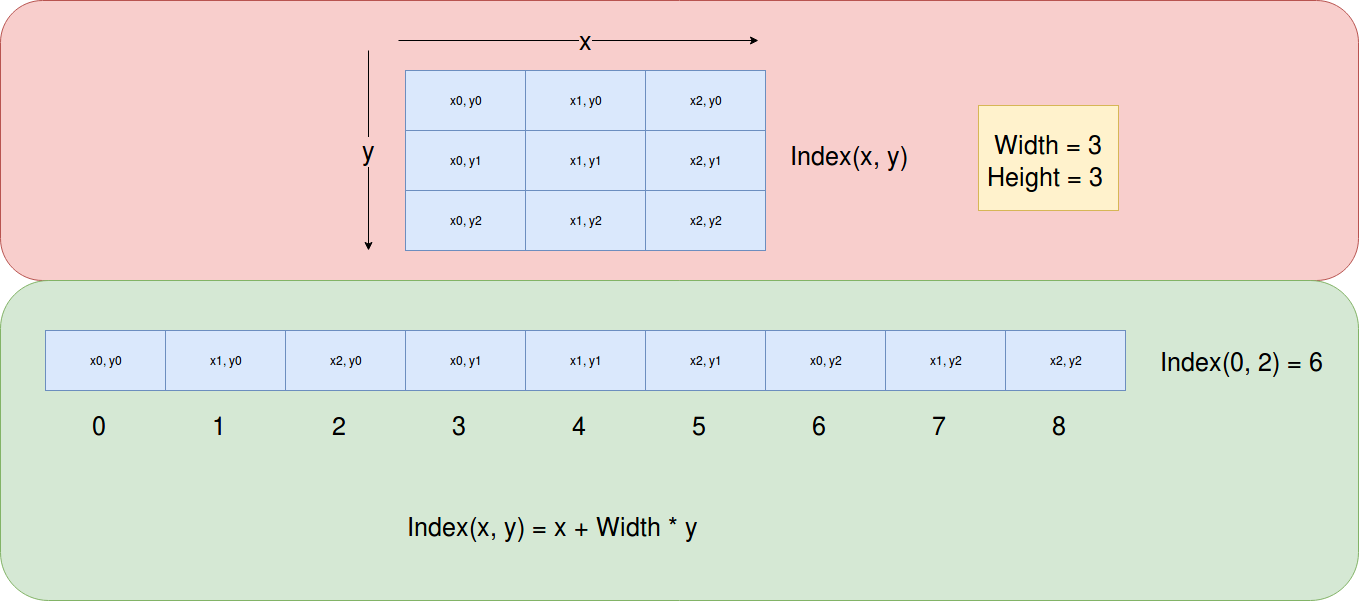

The diagram above was exported from draw.io. Its source (the exported page's mxGraphModel, read from the mxfile embedded in the PNG):
<mxGraphModel dx="1394" dy="780" grid="1" gridSize="10" guides="1" tooltips="1" connect="1" arrows="1" fold="1" page="1" pageScale="1" pageWidth="827" pageHeight="1169" math="0" shadow="0">
  <root>
    <mxCell id="0" />
    <mxCell id="1" parent="0" />
    <mxCell id="Yr5qbJbyBcfrkEfGp6mp-42" value="" style="rounded=1;whiteSpace=wrap;html=1;fontSize=25;fillColor=#f8cecc;strokeColor=#b85450;" vertex="1" parent="1">
      <mxGeometry x="242" y="120" width="1358" height="280" as="geometry" />
    </mxCell>
    <mxCell id="Yr5qbJbyBcfrkEfGp6mp-41" value="" style="rounded=0;whiteSpace=wrap;html=1;fontSize=25;fillColor=#fff2cc;strokeColor=#d6b656;" vertex="1" parent="1">
      <mxGeometry x="1220" y="225" width="140" height="105" as="geometry" />
    </mxCell>
    <mxCell id="Yr5qbJbyBcfrkEfGp6mp-1" value="x0, y0" style="rounded=0;whiteSpace=wrap;html=1;fillColor=#dae8fc;strokeColor=#6c8ebf;" vertex="1" parent="1">
      <mxGeometry x="647" y="190" width="120" height="60" as="geometry" />
    </mxCell>
    <mxCell id="Yr5qbJbyBcfrkEfGp6mp-2" value="x0, y1" style="rounded=0;whiteSpace=wrap;html=1;fillColor=#dae8fc;strokeColor=#6c8ebf;" vertex="1" parent="1">
      <mxGeometry x="647" y="250" width="120" height="60" as="geometry" />
    </mxCell>
    <mxCell id="Yr5qbJbyBcfrkEfGp6mp-3" value="x0, y2" style="rounded=0;whiteSpace=wrap;html=1;fillColor=#dae8fc;strokeColor=#6c8ebf;" vertex="1" parent="1">
      <mxGeometry x="647" y="310" width="120" height="60" as="geometry" />
    </mxCell>
    <mxCell id="Yr5qbJbyBcfrkEfGp6mp-5" value="x1, y0" style="rounded=0;whiteSpace=wrap;html=1;fillColor=#dae8fc;strokeColor=#6c8ebf;" vertex="1" parent="1">
      <mxGeometry x="767" y="190" width="120" height="60" as="geometry" />
    </mxCell>
    <mxCell id="Yr5qbJbyBcfrkEfGp6mp-6" value="x1, y1" style="rounded=0;whiteSpace=wrap;html=1;fillColor=#dae8fc;strokeColor=#6c8ebf;" vertex="1" parent="1">
      <mxGeometry x="767" y="250" width="120" height="60" as="geometry" />
    </mxCell>
    <mxCell id="Yr5qbJbyBcfrkEfGp6mp-7" value="x1, y2" style="rounded=0;whiteSpace=wrap;html=1;fillColor=#dae8fc;strokeColor=#6c8ebf;" vertex="1" parent="1">
      <mxGeometry x="767" y="310" width="120" height="60" as="geometry" />
    </mxCell>
    <mxCell id="Yr5qbJbyBcfrkEfGp6mp-8" value="x2, y0" style="rounded=0;whiteSpace=wrap;html=1;fillColor=#dae8fc;strokeColor=#6c8ebf;" vertex="1" parent="1">
      <mxGeometry x="887" y="190" width="120" height="60" as="geometry" />
    </mxCell>
    <mxCell id="Yr5qbJbyBcfrkEfGp6mp-9" value="x2, y1" style="rounded=0;whiteSpace=wrap;html=1;fillColor=#dae8fc;strokeColor=#6c8ebf;" vertex="1" parent="1">
      <mxGeometry x="887" y="250" width="120" height="60" as="geometry" />
    </mxCell>
    <mxCell id="Yr5qbJbyBcfrkEfGp6mp-10" value="x2, y2" style="rounded=0;whiteSpace=wrap;html=1;fillColor=#dae8fc;strokeColor=#6c8ebf;" vertex="1" parent="1">
      <mxGeometry x="887" y="310" width="120" height="60" as="geometry" />
    </mxCell>
    <mxCell id="Yr5qbJbyBcfrkEfGp6mp-21" value="Index(x, y)" style="text;html=1;fontSize=25;" vertex="1" parent="1">
      <mxGeometry x="1030" y="255" width="140" height="50" as="geometry" />
    </mxCell>
    <mxCell id="Yr5qbJbyBcfrkEfGp6mp-34" value="" style="endArrow=classic;html=1;fontSize=25;" edge="1" parent="1">
      <mxGeometry width="50" height="50" relative="1" as="geometry">
        <mxPoint x="640" y="160" as="sourcePoint" />
        <mxPoint x="1000" y="160" as="targetPoint" />
      </mxGeometry>
    </mxCell>
    <mxCell id="Yr5qbJbyBcfrkEfGp6mp-35" value="&lt;span style=&quot;&quot;&gt;x&lt;/span&gt;" style="text;html=1;resizable=0;points=[];align=center;verticalAlign=middle;labelBackgroundColor=#F8CECC;fontSize=25;" vertex="1" connectable="0" parent="Yr5qbJbyBcfrkEfGp6mp-34">
      <mxGeometry x="-0.1889" y="3" relative="1" as="geometry">
        <mxPoint x="41" y="3" as="offset" />
      </mxGeometry>
    </mxCell>
    <mxCell id="Yr5qbJbyBcfrkEfGp6mp-36" value="" style="endArrow=classic;html=1;fontSize=25;" edge="1" parent="1">
      <mxGeometry width="50" height="50" relative="1" as="geometry">
        <mxPoint x="610" y="170" as="sourcePoint" />
        <mxPoint x="610" y="370" as="targetPoint" />
      </mxGeometry>
    </mxCell>
    <mxCell id="Yr5qbJbyBcfrkEfGp6mp-38" value="y" style="text;html=1;resizable=0;points=[];align=center;verticalAlign=middle;labelBackgroundColor=#F8CECC;fontSize=25;" vertex="1" connectable="0" parent="Yr5qbJbyBcfrkEfGp6mp-36">
      <mxGeometry x="0.14" y="-2" relative="1" as="geometry">
        <mxPoint x="2" y="-14" as="offset" />
      </mxGeometry>
    </mxCell>
    <mxCell id="Yr5qbJbyBcfrkEfGp6mp-39" value="Width = 3" style="text;html=1;resizable=0;points=[];autosize=1;align=left;verticalAlign=top;spacingTop=-4;fontSize=25;" vertex="1" parent="1">
      <mxGeometry x="1234" y="248" width="120" height="30" as="geometry" />
    </mxCell>
    <mxCell id="Yr5qbJbyBcfrkEfGp6mp-40" value="Height = 3" style="text;html=1;resizable=0;points=[];autosize=1;align=left;verticalAlign=top;spacingTop=-4;fontSize=25;" vertex="1" parent="1">
      <mxGeometry x="1227" y="280" width="130" height="30" as="geometry" />
    </mxCell>
    <mxCell id="Yr5qbJbyBcfrkEfGp6mp-46" value="" style="rounded=1;whiteSpace=wrap;html=1;fontSize=25;fillColor=#d5e8d4;strokeColor=#82b366;" vertex="1" parent="1">
      <mxGeometry x="242" y="400" width="1358" height="320" as="geometry" />
    </mxCell>
    <mxCell id="Yr5qbJbyBcfrkEfGp6mp-47" value="x0, y0" style="rounded=0;whiteSpace=wrap;html=1;fillColor=#dae8fc;strokeColor=#6c8ebf;" vertex="1" parent="1">
      <mxGeometry x="287" y="450" width="120" height="60" as="geometry" />
    </mxCell>
    <mxCell id="Yr5qbJbyBcfrkEfGp6mp-48" value="x1, y0" style="rounded=0;whiteSpace=wrap;html=1;fillColor=#dae8fc;strokeColor=#6c8ebf;" vertex="1" parent="1">
      <mxGeometry x="407" y="450" width="120" height="60" as="geometry" />
    </mxCell>
    <mxCell id="Yr5qbJbyBcfrkEfGp6mp-49" value="x2, y0" style="rounded=0;whiteSpace=wrap;html=1;fillColor=#dae8fc;strokeColor=#6c8ebf;" vertex="1" parent="1">
      <mxGeometry x="527" y="450" width="120" height="60" as="geometry" />
    </mxCell>
    <mxCell id="Yr5qbJbyBcfrkEfGp6mp-50" value="x0, y1" style="rounded=0;whiteSpace=wrap;html=1;fillColor=#dae8fc;strokeColor=#6c8ebf;" vertex="1" parent="1">
      <mxGeometry x="647" y="450" width="120" height="60" as="geometry" />
    </mxCell>
    <mxCell id="Yr5qbJbyBcfrkEfGp6mp-51" value="x1, y1" style="rounded=0;whiteSpace=wrap;html=1;fillColor=#dae8fc;strokeColor=#6c8ebf;" vertex="1" parent="1">
      <mxGeometry x="767" y="450" width="120" height="60" as="geometry" />
    </mxCell>
    <mxCell id="Yr5qbJbyBcfrkEfGp6mp-52" value="x2, y1" style="rounded=0;whiteSpace=wrap;html=1;fillColor=#dae8fc;strokeColor=#6c8ebf;" vertex="1" parent="1">
      <mxGeometry x="887" y="450" width="120" height="60" as="geometry" />
    </mxCell>
    <mxCell id="Yr5qbJbyBcfrkEfGp6mp-53" value="x0, y2" style="rounded=0;whiteSpace=wrap;html=1;fillColor=#dae8fc;strokeColor=#6c8ebf;" vertex="1" parent="1">
      <mxGeometry x="1007" y="450" width="120" height="60" as="geometry" />
    </mxCell>
    <mxCell id="Yr5qbJbyBcfrkEfGp6mp-54" value="x1, y2" style="rounded=0;whiteSpace=wrap;html=1;fillColor=#dae8fc;strokeColor=#6c8ebf;" vertex="1" parent="1">
      <mxGeometry x="1127" y="450" width="120" height="60" as="geometry" />
    </mxCell>
    <mxCell id="Yr5qbJbyBcfrkEfGp6mp-55" value="x2, y2" style="rounded=0;whiteSpace=wrap;html=1;fillColor=#dae8fc;strokeColor=#6c8ebf;" vertex="1" parent="1">
      <mxGeometry x="1247" y="450" width="120" height="60" as="geometry" />
    </mxCell>
    <mxCell id="Yr5qbJbyBcfrkEfGp6mp-56" value="0" style="text;html=1;resizable=0;points=[];autosize=1;align=left;verticalAlign=top;spacingTop=-4;fontSize=25;" vertex="1" parent="1">
      <mxGeometry x="332" y="529" width="30" height="30" as="geometry" />
    </mxCell>
    <mxCell id="Yr5qbJbyBcfrkEfGp6mp-57" value="1" style="text;html=1;resizable=0;points=[];autosize=1;align=left;verticalAlign=top;spacingTop=-4;fontSize=25;" vertex="1" parent="1">
      <mxGeometry x="452" y="529" width="30" height="30" as="geometry" />
    </mxCell>
    <mxCell id="Yr5qbJbyBcfrkEfGp6mp-58" value="2" style="text;html=1;resizable=0;points=[];autosize=1;align=left;verticalAlign=top;spacingTop=-4;fontSize=25;" vertex="1" parent="1">
      <mxGeometry x="572" y="529" width="30" height="30" as="geometry" />
    </mxCell>
    <mxCell id="Yr5qbJbyBcfrkEfGp6mp-59" value="3" style="text;html=1;resizable=0;points=[];autosize=1;align=left;verticalAlign=top;spacingTop=-4;fontSize=25;" vertex="1" parent="1">
      <mxGeometry x="692" y="529" width="30" height="30" as="geometry" />
    </mxCell>
    <mxCell id="Yr5qbJbyBcfrkEfGp6mp-60" value="4" style="text;html=1;resizable=0;points=[];autosize=1;align=left;verticalAlign=top;spacingTop=-4;fontSize=25;" vertex="1" parent="1">
      <mxGeometry x="812" y="529" width="30" height="30" as="geometry" />
    </mxCell>
    <mxCell id="Yr5qbJbyBcfrkEfGp6mp-61" value="5" style="text;html=1;resizable=0;points=[];autosize=1;align=left;verticalAlign=top;spacingTop=-4;fontSize=25;" vertex="1" parent="1">
      <mxGeometry x="932" y="529" width="30" height="30" as="geometry" />
    </mxCell>
    <mxCell id="Yr5qbJbyBcfrkEfGp6mp-62" value="6" style="text;html=1;resizable=0;points=[];autosize=1;align=left;verticalAlign=top;spacingTop=-4;fontSize=25;" vertex="1" parent="1">
      <mxGeometry x="1052" y="529" width="30" height="30" as="geometry" />
    </mxCell>
    <mxCell id="Yr5qbJbyBcfrkEfGp6mp-63" value="7" style="text;html=1;resizable=0;points=[];autosize=1;align=left;verticalAlign=top;spacingTop=-4;fontSize=25;" vertex="1" parent="1">
      <mxGeometry x="1172" y="529" width="30" height="30" as="geometry" />
    </mxCell>
    <mxCell id="Yr5qbJbyBcfrkEfGp6mp-64" value="8" style="text;html=1;resizable=0;points=[];autosize=1;align=left;verticalAlign=top;spacingTop=-4;fontSize=25;" vertex="1" parent="1">
      <mxGeometry x="1292" y="529" width="30" height="30" as="geometry" />
    </mxCell>
    <mxCell id="Yr5qbJbyBcfrkEfGp6mp-65" value="Index(0, 2) = 6" style="text;html=1;resizable=0;points=[];autosize=1;align=left;verticalAlign=top;spacingTop=-4;fontSize=25;" vertex="1" parent="1">
      <mxGeometry x="1400" y="465" width="180" height="30" as="geometry" />
    </mxCell>
    <mxCell id="Yr5qbJbyBcfrkEfGp6mp-66" value="Index(x, y) = x + Width * y" style="text;html=1;resizable=0;points=[];autosize=1;align=left;verticalAlign=top;spacingTop=-4;fontSize=25;" vertex="1" parent="1">
      <mxGeometry x="647" y="630" width="310" height="30" as="geometry" />
    </mxCell>
  </root>
</mxGraphModel>